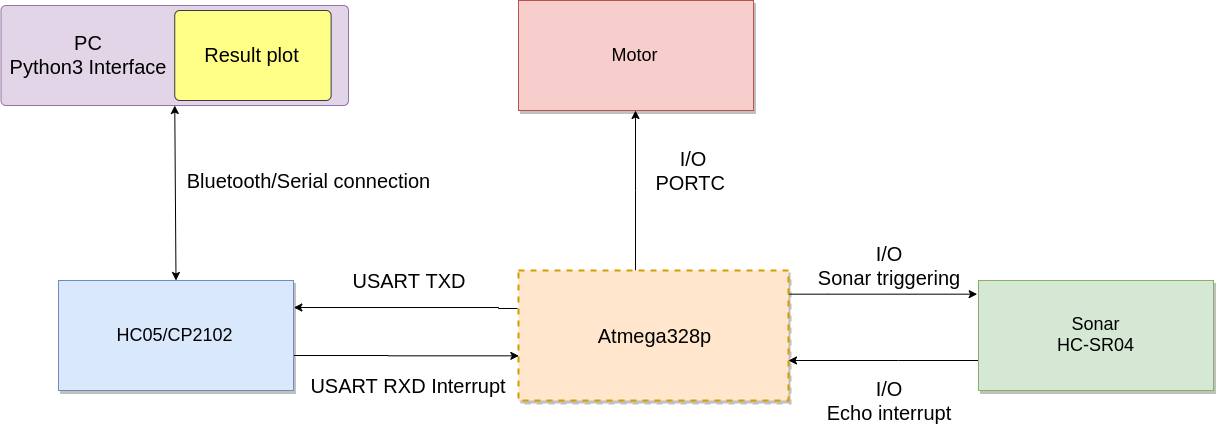

The diagram above was exported from draw.io. Its source (the exported page's mxGraphModel, read from the mxfile embedded in the PNG):
<mxGraphModel dx="1423" dy="668" grid="1" gridSize="10" guides="1" tooltips="1" connect="1" arrows="1" fold="1" page="1" pageScale="1.5" pageWidth="1169" pageHeight="827" background="#ffffff" math="0" shadow="0">
  <root>
    <mxCell id="0" style=";html=1;" />
    <mxCell id="1" style=";html=1;" parent="0" />
    <mxCell id="yBveSULL4aOJde3n8ia7-9" style="edgeStyle=orthogonalEdgeStyle;rounded=0;orthogonalLoop=1;jettySize=auto;html=1;entryX=-0.006;entryY=0.129;entryDx=0;entryDy=0;entryPerimeter=0;" parent="1" source="3a17f1ce550125da-1" target="yBveSULL4aOJde3n8ia7-6" edge="1">
      <mxGeometry relative="1" as="geometry">
        <Array as="points">
          <mxPoint x="1060" y="604" />
          <mxPoint x="1060" y="604" />
        </Array>
      </mxGeometry>
    </mxCell>
    <mxCell id="yBveSULL4aOJde3n8ia7-21" style="edgeStyle=elbowEdgeStyle;rounded=0;orthogonalLoop=1;jettySize=auto;html=1;" parent="1" source="3a17f1ce550125da-1" target="yBveSULL4aOJde3n8ia7-19" edge="1">
      <mxGeometry relative="1" as="geometry" />
    </mxCell>
    <mxCell id="yBveSULL4aOJde3n8ia7-23" style="edgeStyle=elbowEdgeStyle;rounded=0;orthogonalLoop=1;jettySize=auto;html=1;entryX=1;entryY=0.25;entryDx=0;entryDy=0;" parent="1" target="3a17f1ce550125da-4" edge="1">
      <mxGeometry relative="1" as="geometry">
        <Array as="points">
          <mxPoint x="730" y="618" />
        </Array>
        <mxPoint x="749" y="618" as="sourcePoint" />
      </mxGeometry>
    </mxCell>
    <mxCell id="3a17f1ce550125da-1" value="Atmega328p" style="whiteSpace=wrap;html=1;shadow=1;fontSize=20;fillColor=#ffe6cc;strokeColor=#d79b00;strokeWidth=2;dashed=1;gradientColor=none;" parent="1" vertex="1">
      <mxGeometry x="750" y="580" width="270" height="130" as="geometry" />
    </mxCell>
    <mxCell id="yBveSULL4aOJde3n8ia7-15" style="edgeStyle=elbowEdgeStyle;rounded=0;orthogonalLoop=1;jettySize=auto;html=1;entryX=0.001;entryY=0.651;entryDx=0;entryDy=0;entryPerimeter=0;" parent="1" source="3a17f1ce550125da-4" target="3a17f1ce550125da-1" edge="1">
      <mxGeometry relative="1" as="geometry">
        <Array as="points">
          <mxPoint x="620" y="665" />
        </Array>
      </mxGeometry>
    </mxCell>
    <mxCell id="3a17f1ce550125da-4" value="HC05/CP2102" style="whiteSpace=wrap;html=1;shadow=1;fontSize=18;fillColor=#dae8fc;strokeColor=#6c8ebf;" parent="1" vertex="1">
      <mxGeometry x="290" y="590" width="235" height="110" as="geometry" />
    </mxCell>
    <mxCell id="yBveSULL4aOJde3n8ia7-10" style="edgeStyle=elbowEdgeStyle;rounded=0;orthogonalLoop=1;jettySize=auto;html=1;elbow=vertical;" parent="1" source="yBveSULL4aOJde3n8ia7-6" edge="1">
      <mxGeometry relative="1" as="geometry">
        <mxPoint x="1020" y="670" as="targetPoint" />
        <Array as="points">
          <mxPoint x="1130" y="670" />
        </Array>
      </mxGeometry>
    </mxCell>
    <mxCell id="yBveSULL4aOJde3n8ia7-6" value="Sonar&lt;br&gt;HC-SR04" style="whiteSpace=wrap;html=1;shadow=1;fontSize=18;fillColor=#d5e8d4;strokeColor=#82b366;" parent="1" vertex="1">
      <mxGeometry x="1210" y="590" width="235" height="110" as="geometry" />
    </mxCell>
    <mxCell id="yBveSULL4aOJde3n8ia7-11" value="I/O&lt;br style=&quot;font-size: 20px;&quot;&gt;Sonar triggering" style="text;html=1;strokeColor=none;fillColor=none;align=center;verticalAlign=middle;whiteSpace=wrap;rounded=0;fontSize=20;" parent="1" vertex="1">
      <mxGeometry x="1040" y="550" width="160" height="50" as="geometry" />
    </mxCell>
    <mxCell id="yBveSULL4aOJde3n8ia7-12" value="I/O&lt;br style=&quot;font-size: 20px;&quot;&gt;Echo interrupt" style="text;html=1;strokeColor=none;fillColor=none;align=center;verticalAlign=middle;whiteSpace=wrap;rounded=0;fontSize=20;" parent="1" vertex="1">
      <mxGeometry x="1050" y="690" width="140" height="40" as="geometry" />
    </mxCell>
    <mxCell id="yBveSULL4aOJde3n8ia7-17" value="USART RXD Interrupt" style="text;html=1;strokeColor=none;fillColor=none;align=center;verticalAlign=middle;whiteSpace=wrap;rounded=0;fontSize=20;" parent="1" vertex="1">
      <mxGeometry x="530" y="670" width="220" height="50" as="geometry" />
    </mxCell>
    <mxCell id="yBveSULL4aOJde3n8ia7-18" value="USART TXD" style="text;html=1;strokeColor=none;fillColor=none;align=center;verticalAlign=middle;whiteSpace=wrap;rounded=0;fontSize=20;" parent="1" vertex="1">
      <mxGeometry x="580" y="570" width="120" height="40" as="geometry" />
    </mxCell>
    <mxCell id="yBveSULL4aOJde3n8ia7-19" value="Motor" style="whiteSpace=wrap;html=1;shadow=1;fontSize=18;fillColor=#f8cecc;strokeColor=#b85450;" parent="1" vertex="1">
      <mxGeometry x="750" y="310" width="235" height="110" as="geometry" />
    </mxCell>
    <mxCell id="yBveSULL4aOJde3n8ia7-22" value="I/O&lt;br style=&quot;font-size: 20px;&quot;&gt;PORTC&amp;nbsp;" style="text;html=1;strokeColor=none;fillColor=none;align=center;verticalAlign=middle;whiteSpace=wrap;rounded=0;strokeWidth=3;fontSize=20;" parent="1" vertex="1">
      <mxGeometry x="865" y="460" width="120" height="40" as="geometry" />
    </mxCell>
    <mxCell id="MZ87uSiMVM_iltRzGrBr-1" value="" style="endArrow=classic;startArrow=classic;html=1;exitX=0.5;exitY=0;exitDx=0;exitDy=0;entryX=0.5;entryY=1;entryDx=0;entryDy=0;" parent="1" source="3a17f1ce550125da-4" target="MZ87uSiMVM_iltRzGrBr-7" edge="1">
      <mxGeometry width="50" height="50" relative="1" as="geometry">
        <mxPoint x="380" y="350" as="sourcePoint" />
        <mxPoint x="412" y="360" as="targetPoint" />
      </mxGeometry>
    </mxCell>
    <mxCell id="MZ87uSiMVM_iltRzGrBr-2" value="Bluetooth/Serial connection" style="text;html=1;strokeColor=none;fillColor=none;align=center;verticalAlign=middle;whiteSpace=wrap;rounded=0;fontSize=20;" parent="1" vertex="1">
      <mxGeometry x="409" y="460" width="261" height="60" as="geometry" />
    </mxCell>
    <mxCell id="MZ87uSiMVM_iltRzGrBr-7" value="" style="rounded=1;absoluteArcSize=1;html=1;arcSize=10;fontSize=20;fillColor=#e1d5e7;strokeColor=#9673a6;" parent="1" vertex="1">
      <mxGeometry x="232.5" y="315" width="347.5" height="100" as="geometry" />
    </mxCell>
    <mxCell id="MZ87uSiMVM_iltRzGrBr-8" value="&lt;font style=&quot;font-size: 20px&quot;&gt;PC&lt;br&gt;Python3 Interface&lt;/font&gt;" style="html=1;shape=mxgraph.er.anchor;whiteSpace=wrap;" parent="MZ87uSiMVM_iltRzGrBr-7" vertex="1">
      <mxGeometry width="173.75" height="100" as="geometry" />
    </mxCell>
    <mxCell id="MZ87uSiMVM_iltRzGrBr-9" value="&lt;font style=&quot;font-size: 20px&quot;&gt;Result plot&lt;/font&gt;" style="rounded=1;absoluteArcSize=1;html=1;arcSize=10;whiteSpace=wrap;points=[];strokeColor=#36393d;fillColor=#ffff88;" parent="MZ87uSiMVM_iltRzGrBr-7" vertex="1">
      <mxGeometry x="173.75" y="5" width="156.37499999999997" height="90" as="geometry" />
    </mxCell>
  </root>
</mxGraphModel>